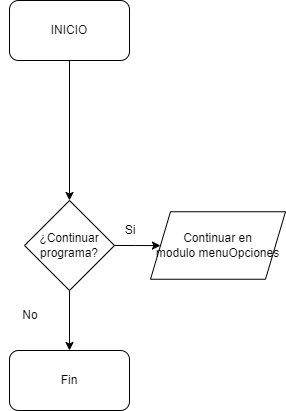

The diagram above was exported from draw.io. Its source (the exported page's mxGraphModel, read from the mxfile embedded in the PNG):
<mxGraphModel dx="1416" dy="828" grid="1" gridSize="10" guides="1" tooltips="1" connect="1" arrows="1" fold="1" page="1" pageScale="1" pageWidth="827" pageHeight="1169" math="0" shadow="0">
  <root>
    <mxCell id="0" />
    <mxCell id="1" parent="0" />
    <mxCell id="qdAUw6cexuw8vS7VrVnQ-8" style="edgeStyle=orthogonalEdgeStyle;rounded=0;orthogonalLoop=1;jettySize=auto;html=1;entryX=0.5;entryY=0;entryDx=0;entryDy=0;" parent="1" source="qdAUw6cexuw8vS7VrVnQ-1" target="qdAUw6cexuw8vS7VrVnQ-20" edge="1">
      <mxGeometry relative="1" as="geometry">
        <mxPoint x="414" y="170" as="targetPoint" />
      </mxGeometry>
    </mxCell>
    <mxCell id="qdAUw6cexuw8vS7VrVnQ-1" value="INICIO" style="rounded=1;whiteSpace=wrap;html=1;" parent="1" vertex="1">
      <mxGeometry x="449" y="50" width="120" height="60" as="geometry" />
    </mxCell>
    <mxCell id="qdAUw6cexuw8vS7VrVnQ-29" style="edgeStyle=orthogonalEdgeStyle;rounded=0;orthogonalLoop=1;jettySize=auto;html=1;entryX=0.5;entryY=0;entryDx=0;entryDy=0;" parent="1" source="qdAUw6cexuw8vS7VrVnQ-20" target="qdAUw6cexuw8vS7VrVnQ-28" edge="1">
      <mxGeometry relative="1" as="geometry" />
    </mxCell>
    <mxCell id="qdAUw6cexuw8vS7VrVnQ-32" style="edgeStyle=orthogonalEdgeStyle;rounded=0;orthogonalLoop=1;jettySize=auto;html=1;" parent="1" source="qdAUw6cexuw8vS7VrVnQ-20" target="qdAUw6cexuw8vS7VrVnQ-30" edge="1">
      <mxGeometry relative="1" as="geometry" />
    </mxCell>
    <mxCell id="qdAUw6cexuw8vS7VrVnQ-20" value="¿Continuar programa?" style="rhombus;whiteSpace=wrap;html=1;" parent="1" vertex="1">
      <mxGeometry x="464" y="250" width="90" height="90" as="geometry" />
    </mxCell>
    <mxCell id="qdAUw6cexuw8vS7VrVnQ-26" value="No" style="text;html=1;strokeColor=none;fillColor=none;align=center;verticalAlign=middle;whiteSpace=wrap;rounded=0;" parent="1" vertex="1">
      <mxGeometry x="440" y="350" width="60" height="30" as="geometry" />
    </mxCell>
    <mxCell id="qdAUw6cexuw8vS7VrVnQ-27" value="Si" style="text;html=1;strokeColor=none;fillColor=none;align=center;verticalAlign=middle;whiteSpace=wrap;rounded=0;" parent="1" vertex="1">
      <mxGeometry x="540" y="265" width="60" height="30" as="geometry" />
    </mxCell>
    <mxCell id="qdAUw6cexuw8vS7VrVnQ-28" value="Fin" style="rounded=1;whiteSpace=wrap;html=1;" parent="1" vertex="1">
      <mxGeometry x="449" y="400" width="120" height="60" as="geometry" />
    </mxCell>
    <mxCell id="qdAUw6cexuw8vS7VrVnQ-30" value="Continuar en modulo&amp;nbsp;menuOpciones" style="shape=parallelogram;perimeter=parallelogramPerimeter;whiteSpace=wrap;html=1;fixedSize=1;" parent="1" vertex="1">
      <mxGeometry x="590" y="261.25" width="135" height="67.5" as="geometry" />
    </mxCell>
  </root>
</mxGraphModel>